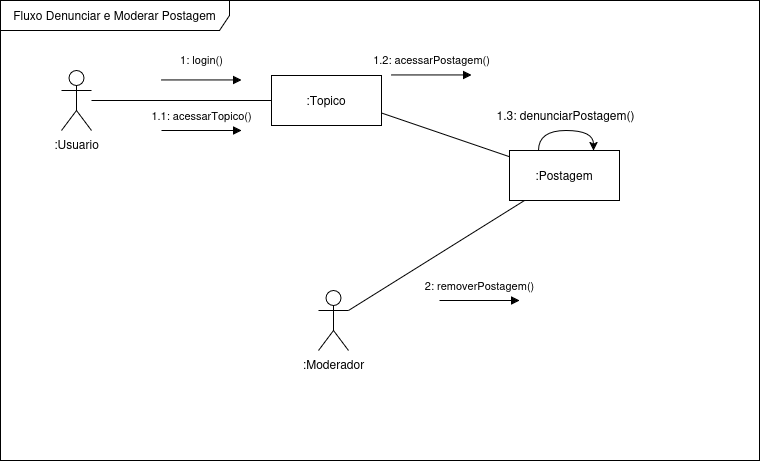

The diagram above was exported from draw.io. Its source (the exported page's mxGraphModel, read from the mxfile embedded in the PNG):
<mxGraphModel dx="1650" dy="-295" grid="1" gridSize="10" guides="1" tooltips="1" connect="1" arrows="1" fold="1" page="1" pageScale="1" pageWidth="827" pageHeight="1169" math="0" shadow="0">
  <root>
    <mxCell id="0" />
    <mxCell id="1" parent="0" />
    <mxCell id="RJTL3KH2d7ZojNqVE34J-15" value="" style="group" vertex="1" connectable="0" parent="1">
      <mxGeometry x="280" y="1400" width="759" height="460" as="geometry" />
    </mxCell>
    <mxCell id="RJTL3KH2d7ZojNqVE34J-1" value="&lt;div align=&quot;center&quot;&gt;Fluxo Denunciar e Moderar Postagem&lt;/div&gt;" style="shape=umlFrame;whiteSpace=wrap;html=1;pointerEvents=0;width=229;height=30;align=center;" vertex="1" parent="RJTL3KH2d7ZojNqVE34J-15">
      <mxGeometry width="759" height="460" as="geometry" />
    </mxCell>
    <mxCell id="RJTL3KH2d7ZojNqVE34J-2" value=":Usuario" style="shape=umlActor;verticalLabelPosition=bottom;verticalAlign=top;html=1;" vertex="1" parent="RJTL3KH2d7ZojNqVE34J-15">
      <mxGeometry x="61" y="70" width="30" height="60" as="geometry" />
    </mxCell>
    <mxCell id="RJTL3KH2d7ZojNqVE34J-3" style="rounded=0;orthogonalLoop=1;jettySize=auto;html=1;exitX=0;exitY=0.5;exitDx=0;exitDy=0;endArrow=none;startFill=0;" edge="1" parent="RJTL3KH2d7ZojNqVE34J-15" source="RJTL3KH2d7ZojNqVE34J-5" target="RJTL3KH2d7ZojNqVE34J-2">
      <mxGeometry relative="1" as="geometry" />
    </mxCell>
    <mxCell id="RJTL3KH2d7ZojNqVE34J-4" style="rounded=0;orthogonalLoop=1;jettySize=auto;html=1;exitX=1;exitY=0.75;exitDx=0;exitDy=0;endArrow=none;endFill=1;startFill=0;" edge="1" parent="RJTL3KH2d7ZojNqVE34J-15" source="RJTL3KH2d7ZojNqVE34J-5" target="RJTL3KH2d7ZojNqVE34J-12">
      <mxGeometry relative="1" as="geometry" />
    </mxCell>
    <mxCell id="RJTL3KH2d7ZojNqVE34J-5" value=":Topico" style="html=1;whiteSpace=wrap;" vertex="1" parent="RJTL3KH2d7ZojNqVE34J-15">
      <mxGeometry x="271" y="75" width="110" height="50" as="geometry" />
    </mxCell>
    <mxCell id="RJTL3KH2d7ZojNqVE34J-6" value="1: login()" style="html=1;verticalAlign=bottom;endArrow=block;curved=0;rounded=0;" edge="1" parent="RJTL3KH2d7ZojNqVE34J-15">
      <mxGeometry y="10" width="80" relative="1" as="geometry">
        <mxPoint x="161" y="79.44000000000005" as="sourcePoint" />
        <mxPoint x="241" y="79.44000000000005" as="targetPoint" />
        <mxPoint as="offset" />
      </mxGeometry>
    </mxCell>
    <mxCell id="RJTL3KH2d7ZojNqVE34J-7" value="1.1: acessarTopico()" style="html=1;verticalAlign=bottom;endArrow=block;curved=0;rounded=0;" edge="1" parent="RJTL3KH2d7ZojNqVE34J-15">
      <mxGeometry y="5" width="80" relative="1" as="geometry">
        <mxPoint x="161" y="130" as="sourcePoint" />
        <mxPoint x="241" y="130" as="targetPoint" />
        <mxPoint as="offset" />
      </mxGeometry>
    </mxCell>
    <mxCell id="RJTL3KH2d7ZojNqVE34J-8" value="1.2: acessarPostagem()" style="html=1;verticalAlign=bottom;endArrow=block;curved=0;rounded=0;" edge="1" parent="RJTL3KH2d7ZojNqVE34J-15">
      <mxGeometry y="5" width="80" relative="1" as="geometry">
        <mxPoint x="391" y="74.44000000000005" as="sourcePoint" />
        <mxPoint x="471" y="74.44000000000005" as="targetPoint" />
        <mxPoint as="offset" />
      </mxGeometry>
    </mxCell>
    <mxCell id="RJTL3KH2d7ZojNqVE34J-9" style="rounded=0;orthogonalLoop=1;jettySize=auto;html=1;exitX=1;exitY=0.3333333333333333;exitDx=0;exitDy=0;exitPerimeter=0;endArrow=none;startFill=0;" edge="1" parent="RJTL3KH2d7ZojNqVE34J-15" source="RJTL3KH2d7ZojNqVE34J-10" target="RJTL3KH2d7ZojNqVE34J-12">
      <mxGeometry relative="1" as="geometry" />
    </mxCell>
    <mxCell id="RJTL3KH2d7ZojNqVE34J-10" value=":Moderador" style="shape=umlActor;verticalLabelPosition=bottom;verticalAlign=top;html=1;" vertex="1" parent="RJTL3KH2d7ZojNqVE34J-15">
      <mxGeometry x="318" y="290" width="30" height="60" as="geometry" />
    </mxCell>
    <mxCell id="RJTL3KH2d7ZojNqVE34J-11" value="2: removerPostagem()" style="html=1;verticalAlign=bottom;endArrow=block;curved=0;rounded=0;" edge="1" parent="RJTL3KH2d7ZojNqVE34J-15">
      <mxGeometry y="5" width="80" relative="1" as="geometry">
        <mxPoint x="439" y="300" as="sourcePoint" />
        <mxPoint x="519" y="300" as="targetPoint" />
        <mxPoint as="offset" />
      </mxGeometry>
    </mxCell>
    <mxCell id="RJTL3KH2d7ZojNqVE34J-12" value=":Postagem" style="html=1;whiteSpace=wrap;" vertex="1" parent="RJTL3KH2d7ZojNqVE34J-15">
      <mxGeometry x="509" y="150" width="110" height="50" as="geometry" />
    </mxCell>
    <mxCell id="RJTL3KH2d7ZojNqVE34J-13" style="edgeStyle=orthogonalEdgeStyle;rounded=0;orthogonalLoop=1;jettySize=auto;html=1;exitX=0.25;exitY=0;exitDx=0;exitDy=0;entryX=0.75;entryY=0;entryDx=0;entryDy=0;curved=1;" edge="1" parent="RJTL3KH2d7ZojNqVE34J-15">
      <mxGeometry relative="1" as="geometry">
        <Array as="points">
          <mxPoint x="538" y="130" />
          <mxPoint x="593" y="130" />
        </Array>
        <mxPoint x="538" y="150" as="sourcePoint" />
        <mxPoint x="593" y="150" as="targetPoint" />
      </mxGeometry>
    </mxCell>
    <mxCell id="RJTL3KH2d7ZojNqVE34J-14" value="1.3: denunciarPostagem()" style="text;html=1;align=center;verticalAlign=middle;resizable=0;points=[];autosize=1;strokeColor=none;fillColor=none;" vertex="1" parent="RJTL3KH2d7ZojNqVE34J-15">
      <mxGeometry x="485.25" y="100" width="160" height="30" as="geometry" />
    </mxCell>
  </root>
</mxGraphModel>